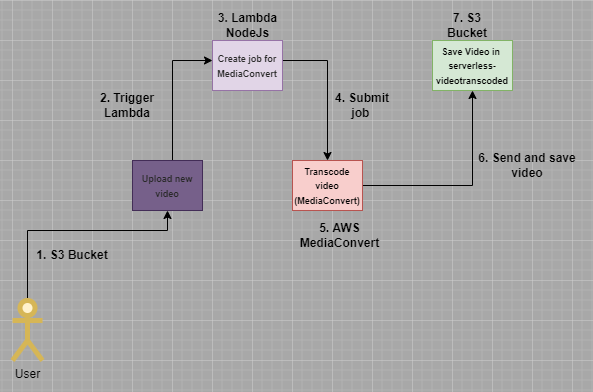

The diagram above was exported from draw.io. Its source (the exported page's mxGraphModel, read from the mxfile embedded in the PNG):
<mxGraphModel dx="1304" dy="694" grid="1" gridSize="10" guides="1" tooltips="1" connect="1" arrows="1" fold="1" page="1" pageScale="1" pageWidth="827" pageHeight="1169" background="#A8A8A8" math="0" shadow="0">
  <root>
    <mxCell id="0" />
    <mxCell id="1" parent="0" />
    <mxCell id="l7LE1IAY6B6Hv8vbZo6B-2" style="edgeStyle=orthogonalEdgeStyle;rounded=0;orthogonalLoop=1;jettySize=auto;html=1;exitX=0.5;exitY=0.5;exitDx=0;exitDy=0;exitPerimeter=0;entryX=0.5;entryY=1;entryDx=0;entryDy=0;" parent="1" source="l7LE1IAY6B6Hv8vbZo6B-1" target="l7LE1IAY6B6Hv8vbZo6B-7" edge="1">
      <mxGeometry relative="1" as="geometry">
        <mxPoint x="240" y="310" as="targetPoint" />
        <Array as="points">
          <mxPoint x="55" y="270" />
          <mxPoint x="195" y="270" />
        </Array>
      </mxGeometry>
    </mxCell>
    <mxCell id="l7LE1IAY6B6Hv8vbZo6B-1" value="User" style="shape=umlActor;verticalLabelPosition=bottom;verticalAlign=top;html=1;outlineConnect=0;fillColor=#fff2cc;strokeColor=#d6b656;strokeWidth=5;" parent="1" vertex="1">
      <mxGeometry x="40" y="340" width="30" height="60" as="geometry" />
    </mxCell>
    <mxCell id="l7LE1IAY6B6Hv8vbZo6B-11" style="edgeStyle=orthogonalEdgeStyle;rounded=0;orthogonalLoop=1;jettySize=auto;html=1;entryX=0;entryY=0.4;entryDx=0;entryDy=0;entryPerimeter=0;fontSize=9;" parent="1" source="l7LE1IAY6B6Hv8vbZo6B-7" target="l7LE1IAY6B6Hv8vbZo6B-10" edge="1">
      <mxGeometry relative="1" as="geometry">
        <Array as="points">
          <mxPoint x="200" y="100" />
        </Array>
      </mxGeometry>
    </mxCell>
    <mxCell id="l7LE1IAY6B6Hv8vbZo6B-7" value="&lt;font color=&quot;#292929&quot; style=&quot;font-size: 9px;&quot;&gt;&lt;b&gt;Upload new video&lt;/b&gt;&lt;/font&gt;" style="rounded=0;whiteSpace=wrap;html=1;fillColor=#76608a;fontColor=#ffffff;strokeColor=#432D57;" parent="1" vertex="1">
      <mxGeometry x="160" y="200" width="70" height="50" as="geometry" />
    </mxCell>
    <mxCell id="l7LE1IAY6B6Hv8vbZo6B-9" value="&lt;font size=&quot;1&quot; style=&quot;&quot;&gt;&lt;b style=&quot;font-size: 12px;&quot;&gt;1. S3 Bucket&lt;/b&gt;&lt;/font&gt;" style="text;html=1;strokeColor=none;fillColor=none;align=center;verticalAlign=middle;whiteSpace=wrap;rounded=0;strokeWidth=1;" parent="1" vertex="1">
      <mxGeometry x="60" y="280" width="80" height="30" as="geometry" />
    </mxCell>
    <mxCell id="l7LE1IAY6B6Hv8vbZo6B-14" style="edgeStyle=orthogonalEdgeStyle;rounded=0;orthogonalLoop=1;jettySize=auto;html=1;fontSize=9;" parent="1" source="l7LE1IAY6B6Hv8vbZo6B-10" target="l7LE1IAY6B6Hv8vbZo6B-13" edge="1">
      <mxGeometry relative="1" as="geometry">
        <Array as="points">
          <mxPoint x="355" y="100" />
        </Array>
      </mxGeometry>
    </mxCell>
    <mxCell id="l7LE1IAY6B6Hv8vbZo6B-10" value="&lt;font color=&quot;#292929&quot; style=&quot;font-size: 9px;&quot;&gt;&lt;b&gt;Create job for MediaConvert&lt;/b&gt;&lt;/font&gt;" style="rounded=0;whiteSpace=wrap;html=1;fillColor=#e1d5e7;strokeColor=#9673a6;" parent="1" vertex="1">
      <mxGeometry x="240" y="80" width="70" height="50" as="geometry" />
    </mxCell>
    <mxCell id="l7LE1IAY6B6Hv8vbZo6B-12" value="&lt;b&gt;&lt;font style=&quot;font-size: 12px;&quot;&gt;2. Trigger Lambda&lt;/font&gt;&lt;/b&gt;" style="text;html=1;strokeColor=none;fillColor=none;align=center;verticalAlign=middle;whiteSpace=wrap;rounded=0;fontSize=9;" parent="1" vertex="1">
      <mxGeometry x="110" y="130" width="90" height="30" as="geometry" />
    </mxCell>
    <mxCell id="l7LE1IAY6B6Hv8vbZo6B-23" style="edgeStyle=orthogonalEdgeStyle;rounded=0;orthogonalLoop=1;jettySize=auto;html=1;entryX=0.5;entryY=1;entryDx=0;entryDy=0;fontSize=9;" parent="1" source="l7LE1IAY6B6Hv8vbZo6B-13" target="l7LE1IAY6B6Hv8vbZo6B-21" edge="1">
      <mxGeometry relative="1" as="geometry" />
    </mxCell>
    <mxCell id="l7LE1IAY6B6Hv8vbZo6B-13" value="&lt;font style=&quot;font-size: 9px;&quot;&gt;&lt;b&gt;Transcode video (MediaConvert)&lt;/b&gt;&lt;/font&gt;" style="rounded=0;whiteSpace=wrap;html=1;fillColor=#f8cecc;strokeColor=#b85450;" parent="1" vertex="1">
      <mxGeometry x="320" y="200" width="70" height="50" as="geometry" />
    </mxCell>
    <mxCell id="l7LE1IAY6B6Hv8vbZo6B-16" value="&lt;b&gt;&lt;font style=&quot;font-size: 12px;&quot;&gt;4. Submit job&amp;nbsp;&lt;/font&gt;&lt;/b&gt;" style="text;html=1;strokeColor=none;fillColor=none;align=center;verticalAlign=middle;whiteSpace=wrap;rounded=0;fontSize=9;" parent="1" vertex="1">
      <mxGeometry x="360" y="130" width="60" height="30" as="geometry" />
    </mxCell>
    <mxCell id="l7LE1IAY6B6Hv8vbZo6B-18" value="&lt;b&gt;&lt;font style=&quot;font-size: 12px;&quot;&gt;3. Lambda NodeJs&lt;/font&gt;&lt;/b&gt;" style="text;html=1;strokeColor=none;fillColor=none;align=center;verticalAlign=middle;whiteSpace=wrap;rounded=0;fontSize=9;" parent="1" vertex="1">
      <mxGeometry x="227.5" y="50" width="95" height="30" as="geometry" />
    </mxCell>
    <mxCell id="l7LE1IAY6B6Hv8vbZo6B-20" value="&lt;b&gt;&lt;font style=&quot;font-size: 12px;&quot;&gt;5. AWS MediaConvert&lt;/font&gt;&lt;/b&gt;" style="text;html=1;strokeColor=none;fillColor=none;align=center;verticalAlign=middle;whiteSpace=wrap;rounded=0;fontSize=9;" parent="1" vertex="1">
      <mxGeometry x="325" y="260" width="85" height="30" as="geometry" />
    </mxCell>
    <mxCell id="l7LE1IAY6B6Hv8vbZo6B-21" value="&lt;font style=&quot;font-size: 9px;&quot;&gt;&lt;b&gt;Save Video in&amp;nbsp; serverless-videotranscoded&lt;/b&gt;&lt;/font&gt;" style="rounded=0;whiteSpace=wrap;html=1;fillColor=#d5e8d4;strokeColor=#82b366;" parent="1" vertex="1">
      <mxGeometry x="460" y="80" width="80" height="50" as="geometry" />
    </mxCell>
    <mxCell id="l7LE1IAY6B6Hv8vbZo6B-22" value="&lt;b&gt;&lt;font style=&quot;font-size: 12px;&quot;&gt;7. S3 Bucket&lt;/font&gt;&lt;/b&gt;" style="text;html=1;strokeColor=none;fillColor=none;align=center;verticalAlign=middle;whiteSpace=wrap;rounded=0;fontSize=9;" parent="1" vertex="1">
      <mxGeometry x="465" y="50" width="60" height="30" as="geometry" />
    </mxCell>
    <mxCell id="l7LE1IAY6B6Hv8vbZo6B-25" value="&lt;b&gt;&lt;font style=&quot;font-size: 12px;&quot;&gt;6. Send and save video&lt;/font&gt;&lt;/b&gt;" style="text;html=1;strokeColor=none;fillColor=none;align=center;verticalAlign=middle;whiteSpace=wrap;rounded=0;fontSize=9;" parent="1" vertex="1">
      <mxGeometry x="500" y="190" width="110" height="30" as="geometry" />
    </mxCell>
  </root>
</mxGraphModel>